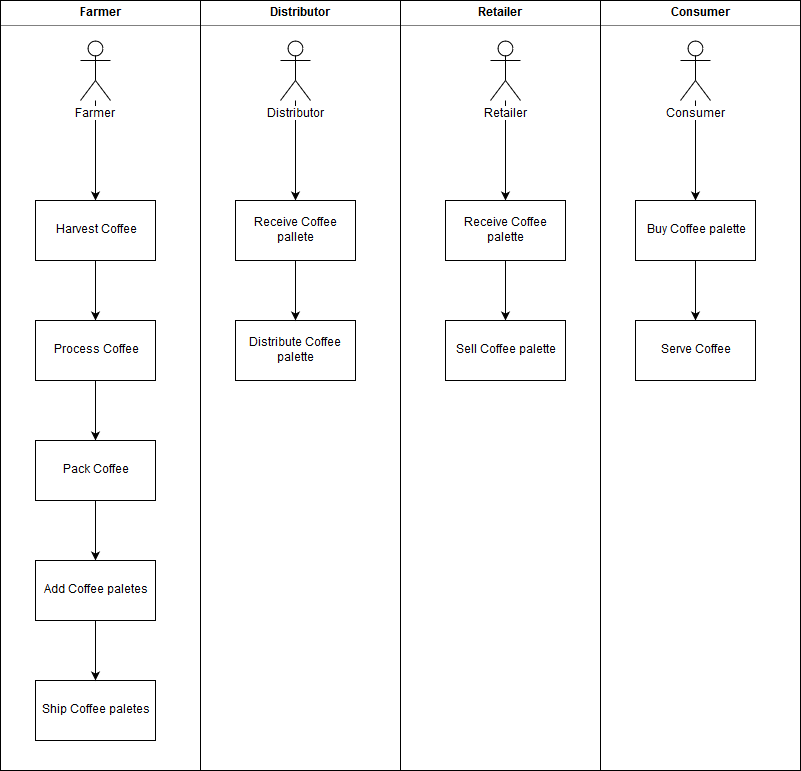

The diagram above was exported from draw.io. Its source (the exported page's mxGraphModel, read from the mxfile embedded in the PNG):
<mxGraphModel dx="1422" dy="793" grid="1" gridSize="10" guides="1" tooltips="1" connect="1" arrows="1" fold="1" page="1" pageScale="1" pageWidth="1169" pageHeight="826" background="#ffffff" math="0" shadow="0">
  <root>
    <mxCell id="0" />
    <mxCell id="1" parent="0" />
    <mxCell id="BE27y5QT0i92lKxx7HTG-49" value="&lt;p style=&quot;margin: 0px ; margin-top: 4px ; text-align: center&quot;&gt;&lt;b&gt;Consumer&lt;/b&gt;&lt;br&gt;&lt;/p&gt;&lt;hr size=&quot;1&quot;&gt;&lt;div style=&quot;height: 2px&quot;&gt;&lt;/div&gt;" style="verticalAlign=top;align=left;overflow=fill;fontSize=12;fontFamily=Helvetica;html=1;" parent="1" vertex="1">
      <mxGeometry x="620" y="280" width="200" height="770" as="geometry" />
    </mxCell>
    <mxCell id="BE27y5QT0i92lKxx7HTG-48" value="&lt;p style=&quot;margin: 0px ; margin-top: 4px ; text-align: center&quot;&gt;&lt;b&gt;Retailer&lt;/b&gt;&lt;br&gt;&lt;/p&gt;&lt;hr size=&quot;1&quot;&gt;&lt;div style=&quot;height: 2px&quot;&gt;&lt;/div&gt;" style="verticalAlign=top;align=left;overflow=fill;fontSize=12;fontFamily=Helvetica;html=1;" parent="1" vertex="1">
      <mxGeometry x="420" y="280" width="200" height="770" as="geometry" />
    </mxCell>
    <mxCell id="BE27y5QT0i92lKxx7HTG-47" value="&lt;p style=&quot;margin: 0px ; margin-top: 4px ; text-align: center&quot;&gt;&lt;b&gt;Distributor&lt;/b&gt;&lt;br&gt;&lt;/p&gt;&lt;hr size=&quot;1&quot;&gt;&lt;div style=&quot;height: 2px&quot;&gt;&lt;/div&gt;" style="verticalAlign=top;align=left;overflow=fill;fontSize=12;fontFamily=Helvetica;html=1;" parent="1" vertex="1">
      <mxGeometry x="220" y="280" width="200" height="770" as="geometry" />
    </mxCell>
    <mxCell id="BE27y5QT0i92lKxx7HTG-35" value="&lt;p style=&quot;margin: 0px ; margin-top: 4px ; text-align: center&quot;&gt;&lt;b&gt;Farmer&lt;/b&gt;&lt;br&gt;&lt;/p&gt;&lt;hr size=&quot;1&quot;&gt;&lt;div style=&quot;height: 2px&quot;&gt;&lt;/div&gt;" style="verticalAlign=top;align=left;overflow=fill;fontSize=12;fontFamily=Helvetica;html=1;" parent="1" vertex="1">
      <mxGeometry x="20" y="280" width="200" height="770" as="geometry" />
    </mxCell>
    <mxCell id="BE27y5QT0i92lKxx7HTG-36" style="edgeStyle=orthogonalEdgeStyle;rounded=0;orthogonalLoop=1;jettySize=auto;html=1;entryX=0.5;entryY=0;entryDx=0;entryDy=0;" parent="1" source="BE27y5QT0i92lKxx7HTG-15" target="BE27y5QT0i92lKxx7HTG-17" edge="1">
      <mxGeometry relative="1" as="geometry" />
    </mxCell>
    <mxCell id="BE27y5QT0i92lKxx7HTG-15" value="Farmer" style="shape=umlActor;verticalLabelPosition=bottom;labelBackgroundColor=#ffffff;verticalAlign=top;html=1;outlineConnect=0;" parent="1" vertex="1">
      <mxGeometry x="100" y="320" width="30" height="60" as="geometry" />
    </mxCell>
    <mxCell id="BE27y5QT0i92lKxx7HTG-37" style="edgeStyle=orthogonalEdgeStyle;rounded=0;orthogonalLoop=1;jettySize=auto;html=1;entryX=0.5;entryY=0;entryDx=0;entryDy=0;" parent="1" source="BE27y5QT0i92lKxx7HTG-17" target="BE27y5QT0i92lKxx7HTG-18" edge="1">
      <mxGeometry relative="1" as="geometry" />
    </mxCell>
    <mxCell id="BE27y5QT0i92lKxx7HTG-17" value="Harvest Coffee" style="rounded=0;whiteSpace=wrap;html=1;" parent="1" vertex="1">
      <mxGeometry x="55" y="480" width="120" height="60" as="geometry" />
    </mxCell>
    <mxCell id="BE27y5QT0i92lKxx7HTG-38" style="edgeStyle=orthogonalEdgeStyle;rounded=0;orthogonalLoop=1;jettySize=auto;html=1;entryX=0.5;entryY=0;entryDx=0;entryDy=0;" parent="1" source="BE27y5QT0i92lKxx7HTG-18" target="BE27y5QT0i92lKxx7HTG-19" edge="1">
      <mxGeometry relative="1" as="geometry" />
    </mxCell>
    <mxCell id="BE27y5QT0i92lKxx7HTG-18" value="Process Coffee" style="rounded=0;whiteSpace=wrap;html=1;" parent="1" vertex="1">
      <mxGeometry x="55" y="600" width="120" height="60" as="geometry" />
    </mxCell>
    <mxCell id="BE27y5QT0i92lKxx7HTG-39" style="edgeStyle=orthogonalEdgeStyle;rounded=0;orthogonalLoop=1;jettySize=auto;html=1;entryX=0.5;entryY=0;entryDx=0;entryDy=0;" parent="1" source="BE27y5QT0i92lKxx7HTG-19" target="BE27y5QT0i92lKxx7HTG-21" edge="1">
      <mxGeometry relative="1" as="geometry" />
    </mxCell>
    <mxCell id="BE27y5QT0i92lKxx7HTG-19" value="Pack Coffee" style="rounded=0;whiteSpace=wrap;html=1;" parent="1" vertex="1">
      <mxGeometry x="55" y="720" width="120" height="60" as="geometry" />
    </mxCell>
    <mxCell id="BE27y5QT0i92lKxx7HTG-20" value="Ship Coffee paletes" style="rounded=0;whiteSpace=wrap;html=1;" parent="1" vertex="1">
      <mxGeometry x="55" y="960" width="120" height="60" as="geometry" />
    </mxCell>
    <mxCell id="BE27y5QT0i92lKxx7HTG-40" style="edgeStyle=orthogonalEdgeStyle;rounded=0;orthogonalLoop=1;jettySize=auto;html=1;entryX=0.5;entryY=0;entryDx=0;entryDy=0;" parent="1" source="BE27y5QT0i92lKxx7HTG-21" target="BE27y5QT0i92lKxx7HTG-20" edge="1">
      <mxGeometry relative="1" as="geometry" />
    </mxCell>
    <mxCell id="BE27y5QT0i92lKxx7HTG-21" value="Add Coffee paletes" style="rounded=0;whiteSpace=wrap;html=1;" parent="1" vertex="1">
      <mxGeometry x="55" y="840" width="120" height="60" as="geometry" />
    </mxCell>
    <mxCell id="BE27y5QT0i92lKxx7HTG-41" style="edgeStyle=orthogonalEdgeStyle;rounded=0;orthogonalLoop=1;jettySize=auto;html=1;entryX=0.5;entryY=0;entryDx=0;entryDy=0;" parent="1" source="BE27y5QT0i92lKxx7HTG-22" target="BE27y5QT0i92lKxx7HTG-30" edge="1">
      <mxGeometry relative="1" as="geometry" />
    </mxCell>
    <mxCell id="BE27y5QT0i92lKxx7HTG-22" value="Distributor" style="shape=umlActor;verticalLabelPosition=bottom;labelBackgroundColor=#ffffff;verticalAlign=top;html=1;outlineConnect=0;" parent="1" vertex="1">
      <mxGeometry x="300" y="320" width="30" height="60" as="geometry" />
    </mxCell>
    <mxCell id="BE27y5QT0i92lKxx7HTG-23" value="Distribute Coffee palette" style="rounded=0;whiteSpace=wrap;html=1;" parent="1" vertex="1">
      <mxGeometry x="255" y="600" width="120" height="60" as="geometry" />
    </mxCell>
    <mxCell id="BE27y5QT0i92lKxx7HTG-43" style="edgeStyle=orthogonalEdgeStyle;rounded=0;orthogonalLoop=1;jettySize=auto;html=1;" parent="1" source="BE27y5QT0i92lKxx7HTG-24" target="BE27y5QT0i92lKxx7HTG-31" edge="1">
      <mxGeometry relative="1" as="geometry" />
    </mxCell>
    <mxCell id="BE27y5QT0i92lKxx7HTG-24" value="Retailer" style="shape=umlActor;verticalLabelPosition=bottom;labelBackgroundColor=#ffffff;verticalAlign=top;html=1;outlineConnect=0;" parent="1" vertex="1">
      <mxGeometry x="510" y="320" width="30" height="60" as="geometry" />
    </mxCell>
    <mxCell id="BE27y5QT0i92lKxx7HTG-45" style="edgeStyle=orthogonalEdgeStyle;rounded=0;orthogonalLoop=1;jettySize=auto;html=1;entryX=0.5;entryY=0;entryDx=0;entryDy=0;" parent="1" source="BE27y5QT0i92lKxx7HTG-27" target="BE27y5QT0i92lKxx7HTG-33" edge="1">
      <mxGeometry relative="1" as="geometry" />
    </mxCell>
    <mxCell id="BE27y5QT0i92lKxx7HTG-27" value="Consumer" style="shape=umlActor;verticalLabelPosition=bottom;labelBackgroundColor=#ffffff;verticalAlign=top;html=1;outlineConnect=0;" parent="1" vertex="1">
      <mxGeometry x="700" y="320" width="30" height="60" as="geometry" />
    </mxCell>
    <mxCell id="BE27y5QT0i92lKxx7HTG-42" style="edgeStyle=orthogonalEdgeStyle;rounded=0;orthogonalLoop=1;jettySize=auto;html=1;entryX=0.5;entryY=0;entryDx=0;entryDy=0;" parent="1" source="BE27y5QT0i92lKxx7HTG-30" target="BE27y5QT0i92lKxx7HTG-23" edge="1">
      <mxGeometry relative="1" as="geometry" />
    </mxCell>
    <mxCell id="BE27y5QT0i92lKxx7HTG-30" value="Receive Coffee pallete" style="rounded=0;whiteSpace=wrap;html=1;" parent="1" vertex="1">
      <mxGeometry x="255" y="480" width="120" height="60" as="geometry" />
    </mxCell>
    <mxCell id="BE27y5QT0i92lKxx7HTG-44" style="edgeStyle=orthogonalEdgeStyle;rounded=0;orthogonalLoop=1;jettySize=auto;html=1;" parent="1" source="BE27y5QT0i92lKxx7HTG-31" target="BE27y5QT0i92lKxx7HTG-32" edge="1">
      <mxGeometry relative="1" as="geometry" />
    </mxCell>
    <mxCell id="BE27y5QT0i92lKxx7HTG-31" value="Receive Coffee palette" style="rounded=0;whiteSpace=wrap;html=1;" parent="1" vertex="1">
      <mxGeometry x="465" y="480" width="120" height="60" as="geometry" />
    </mxCell>
    <mxCell id="BE27y5QT0i92lKxx7HTG-32" value="Sell Coffee palette" style="rounded=0;whiteSpace=wrap;html=1;" parent="1" vertex="1">
      <mxGeometry x="465" y="600" width="120" height="60" as="geometry" />
    </mxCell>
    <mxCell id="BE27y5QT0i92lKxx7HTG-46" style="edgeStyle=orthogonalEdgeStyle;rounded=0;orthogonalLoop=1;jettySize=auto;html=1;" parent="1" source="BE27y5QT0i92lKxx7HTG-33" target="BE27y5QT0i92lKxx7HTG-34" edge="1">
      <mxGeometry relative="1" as="geometry" />
    </mxCell>
    <mxCell id="BE27y5QT0i92lKxx7HTG-33" value="Buy Coffee palette" style="rounded=0;whiteSpace=wrap;html=1;" parent="1" vertex="1">
      <mxGeometry x="655" y="480" width="120" height="60" as="geometry" />
    </mxCell>
    <mxCell id="BE27y5QT0i92lKxx7HTG-34" value="Serve Coffee" style="rounded=0;whiteSpace=wrap;html=1;" parent="1" vertex="1">
      <mxGeometry x="655" y="600" width="120" height="60" as="geometry" />
    </mxCell>
  </root>
</mxGraphModel>